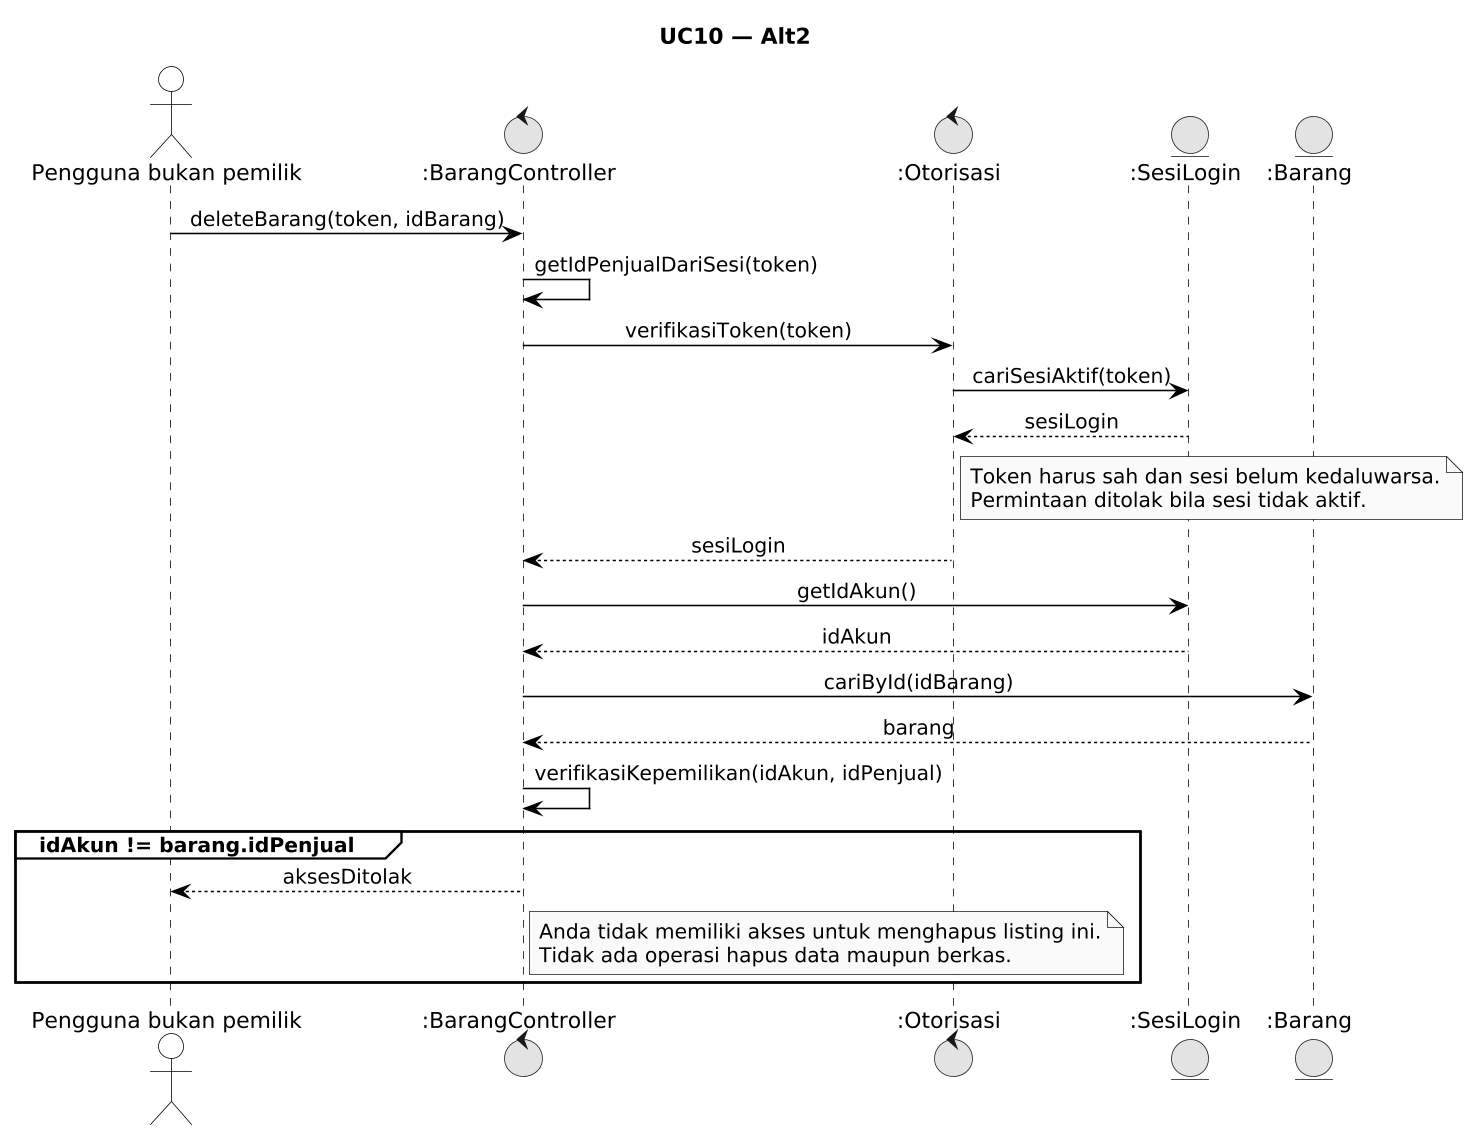

The diagram above was rendered by PlantUML. Its source (embedded in the PNG):
@startuml
!pragma layout smetana
skinparamlocked dpi 150
skinparam monochrome true
skinparam shadowing false
skinparam defaultFontName Arial
skinparam sequenceMessageAlign center
skinparam backgroundColor #FFFFFF

skinparam participant {
    BackgroundColor #FFFFFF
    BorderColor #000000
}
skinparam actor {
    BackgroundColor #FFFFFF
    BorderColor #000000
}
skinparam sequence {
    LifeLineBackgroundColor #FFFFFF
    LifeLineBorderColor #000000
    ArrowColor #000000
    ActorBorderColor #000000
    ActorBackgroundColor #FFFFFF
    GroupBorderColor #000000
    GroupBackgroundColor #FFFFFF
}


title UC10 — Alt2

actor "Pengguna bukan pemilik" as User
control ":BarangController" as C
control ":Otorisasi" as O
entity ":SesiLogin" as S
entity ":Barang" as B

User -> C: deleteBarang(token, idBarang)
C -> C: getIdPenjualDariSesi(token)
C -> O: verifikasiToken(token)
O -> S: cariSesiAktif(token)
S --> O: sesiLogin
note right of O
Token harus sah dan sesi belum kedaluwarsa.
Permintaan ditolak bila sesi tidak aktif.
end note
O --> C: sesiLogin
C -> S: getIdAkun()
S --> C: idAkun
C -> B: cariById(idBarang)
B --> C: barang
C -> C: verifikasiKepemilikan(idAkun, idPenjual)
group idAkun != barang.idPenjual
C --> User: aksesDitolak
note right of C
Anda tidak memiliki akses untuk menghapus listing ini.
Tidak ada operasi hapus data maupun berkas.
end note
end
@enduml